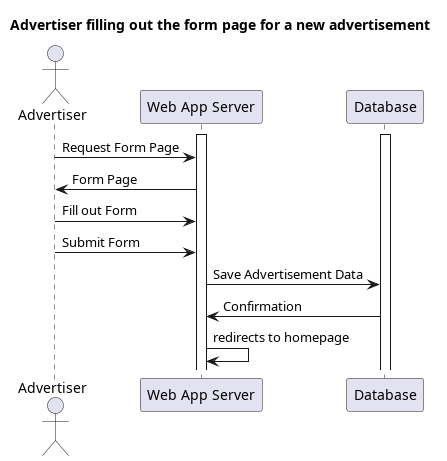

The diagram above was rendered by PlantUML. Its source (embedded in the PNG):
@startuml
title Advertiser filling out the form page for a new advertisement

actor "Advertiser"  as C
participant "Web App Server" as S
participant "Database" as DB

activate S
activate DB
C -> S: Request Form Page
S -> C: Form Page
C -> S: Fill out Form
C -> S: Submit Form
S -> DB: Save Advertisement Data
DB -> S: Confirmation
S -> S : redirects to homepage

@enduml